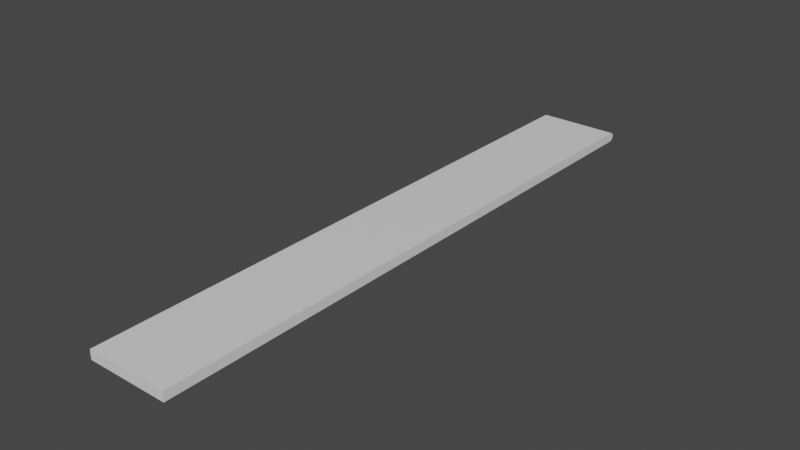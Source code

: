 # Source: belt.blend  (saved by Blender 2.93.20; exported with 4.5.12 LTS)
import bpy
from mathutils import Matrix  # noqa: F401  (used for matrix-valued properties, if any)

bpy.ops.wm.read_factory_settings(use_empty=True)
scene = bpy.context.scene
scene.name = 'Scene'

# ---- collections
col_collection = bpy.data.collections.new('Collection'); scene.collection.children.link(col_collection)

# ---- materials (node trees are filled in below, after node groups)
mat_material = bpy.data.materials.new('Material')
mat_material.alpha_threshold = 0.0
mat_material.use_transparent_shadow = False
mat_material.line_color = (0.0, 0.0, 0.0, 1.0)

# ---- material node trees
mat_material.use_nodes = True; mat_material.node_tree.nodes.clear()
_N = mat_material.node_tree.nodes; _L = mat_material.node_tree.links
n0 = _N.new('ShaderNodeOutputMaterial'); n0.name = 'Material Output'; n0.location = (300, 300)
n1 = _N.new('ShaderNodeBsdfPrincipled'); n1.name = 'Principled BSDF'; n1.location = (10, 300)
n1.distribution = 'GGX'
n1.subsurface_method = 'BURLEY'
n1.inputs[2].default_value = 0.4
n1.inputs[3].default_value = 1.45
n1.inputs[27].default_value = (0.0, 0.0, 0.0, 1.0)
n1.inputs[28].default_value = 1.0
_L.new(n1.outputs[0], n0.inputs[0])
n0.is_active_output = True

# ---- world
world_world = bpy.data.worlds.new('World'); scene.world = world_world
world_world.use_nodes = True; world_world.node_tree.nodes.clear()
_N = world_world.node_tree.nodes; _L = world_world.node_tree.links
n0 = _N.new('ShaderNodeOutputWorld'); n0.name = 'World Output'; n0.location = (300, 300)
n1 = _N.new('ShaderNodeBackground'); n1.name = 'Background'; n1.location = (10, 300)
n1.inputs[0].default_value = (0.05088, 0.05088, 0.05088, 1.0)
_L.new(n1.outputs[0], n0.inputs[0])
n0.is_active_output = True
world_world.color = (0.05088, 0.05088, 0.05088)
world_world.use_sun_shadow = False
world_world.sun_shadow_jitter_overblur = 0.0

# ---- meshes
me_cube = bpy.data.meshes.new('Cube')
me_cube.from_pydata([(-1.0, 1.0, 1.0), (-1.0, 1.0, -1.0), (-1.0, -1.0, 1.0), (-1.0, -1.0, -1.0), (0.9846, 1.0, -1.0), (0.9846, -1.0, 1.0), (0.9846, -1.0, -1.0), (0.9846, 1.0, 1.0), (1.0, 1.0, 0.0), (-1.0, -1.0, 0.0), (1.0, -1.0, 0.0), (-1.0, 1.0, 0.0), (0.9846, 1.0, 0.0), (0.9846, -1.0, 0.0), (0.9846, 1.0, 1.0), (1.0, 1.0, 0.0), (0.9886, 1.0, 0.9659), (0.9923, 1.0, 0.866), (0.9955, 1.0, 0.7071), (0.9979, 1.0, 0.5), (0.9995, 1.0, 0.2588), (1.0, 1.0, 0.0), (0.9846, 1.0, -1.0), (0.9995, 1.0, -0.2588), (0.9979, 1.0, -0.5), (0.9955, 1.0, -0.7071), (0.9923, 1.0, -0.866), (0.9886, 1.0, -0.9659), (1.0, -1.0, 0.0), (0.9846, -1.0, 1.0), (0.9995, -1.0, 0.2588), (0.9979, -1.0, 0.5), (0.9955, -1.0, 0.7071), (0.9923, -1.0, 0.866), (0.9886, -1.0, 0.9659), (0.9846, -1.0, -1.0), (1.0, -1.0, 0.0), (0.9886, -1.0, -0.9659), (0.9923, -1.0, -0.866), (0.9955, -1.0, -0.7071), (0.9979, -1.0, -0.5), (0.9995, -1.0, -0.2588)], [], [(7, 0, 2, 5), (13, 5, 2, 9), (9, 2, 0, 11), (4, 12, 8, 21, 23, 24, 25, 26, 27, 22), (21, 8, 10, 36), (8, 15, 28, 10), (11, 0, 7, 12), (1, 4, 6, 3), (35, 37, 38, 39, 40, 41, 36, 10, 13, 6), (12, 7, 14, 16, 17, 18, 19, 20, 15, 8), (1, 11, 12, 4), (10, 28, 30, 31, 32, 33, 34, 29, 5, 13), (4, 22, 35, 6), (3, 9, 11, 1), (6, 13, 9, 3), (14, 29, 34, 16), (16, 34, 33, 17), (17, 33, 32, 18), (18, 32, 31, 19), (19, 31, 30, 20), (20, 30, 28, 15), (35, 22, 27, 37), (37, 27, 26, 38), (38, 26, 25, 39), (39, 25, 24, 40), (40, 24, 23, 41), (41, 23, 21, 36), (14, 7, 5, 29)])
_uv = me_cube.uv_layers.new(name='UVMap')
_uv.uv.foreach_set('vector', [0.63, 0.5, 0.875, 0.5, 0.875, 0.75, 0.63, 0.75, 0.5, 0.755, 0.625, 0.755, 0.625, 1.0, 0.5, 1.0, 0.5, 0.0, 0.625, 0.0, 0.625, 0.25, 0.5, 0.25, 0.375, 0.495, 0.5, 0.495, 0.5, 0.5, 0.5, 0.5, 0.4676, 0.4998, 0.4375, 0.4993, 0.4116, 0.4985, 0.3917, 0.4975, 0.3793, 0.4963, 0.375, 0.495, 0.5, 0.5, 0.5, 0.5, 0.5, 0.75, 0.5, 0.75, 0.5, 0.5, 0.5, 0.5, 0.5, 0.75, 0.5, 0.75, 0.5, 0.25, 0.625, 0.25, 0.625, 0.495, 0.5, 0.495, 0.125, 0.5, 0.37, 0.5, 0.37, 0.75, 0.125, 0.75, 0.375, 0.755, 0.3793, 0.7537, 0.3917, 0.7525, 0.4116, 0.7515, 0.4375, 0.7507, 0.4676, 0.7502, 0.5, 0.75, 0.5, 0.75, 0.5, 0.755, 0.375, 0.755, 0.5, 0.495, 0.625, 0.495, 0.625, 0.495, 0.6207, 0.4963, 0.6083, 0.4975, 0.5884, 0.4985, 0.5625, 0.4993, 0.5324, 0.4998, 0.5, 0.5, 0.5, 0.5, 0.375, 0.25, 0.5, 0.25, 0.5, 0.495, 0.375, 0.495, 0.5, 0.75, 0.5, 0.75, 0.5324, 0.7502, 0.5625, 0.7507, 0.5884, 0.7515, 0.6083, 0.7525, 0.6207, 0.7537, 0.625, 0.755, 0.625, 0.755, 0.5, 0.755, 0.37, 0.5, 0.37, 0.5, 0.37, 0.75, 0.37, 0.75, 0.375, 0.0, 0.5, 0.0, 0.5, 0.25, 0.375, 0.25, 0.375, 0.755, 0.5, 0.755, 0.5, 1.0, 0.375, 1.0, 0.63, 0.5, 0.63, 0.75, 0.6287, 0.75, 0.6287, 0.5, 0.6287, 0.5, 0.6287, 0.75, 0.6275, 0.75, 0.6275, 0.5, 0.6275, 0.5, 0.6275, 0.75, 0.625, 0.75, 0.625, 0.5, 0.625, 0.5, 0.625, 0.75, 0.5625, 0.75, 0.5625, 0.5, 0.5625, 0.5, 0.5625, 0.75, 0.5324, 0.75, 0.5324, 0.5, 0.5324, 0.5, 0.5324, 0.75, 0.5, 0.75, 0.5, 0.5, 0.37, 0.75, 0.37, 0.5, 0.3713, 0.5, 0.3713, 0.75, 0.3713, 0.75, 0.3713, 0.5, 0.3725, 0.5, 0.3725, 0.75, 0.3725, 0.75, 0.3725, 0.5, 0.375, 0.5, 0.375, 0.75, 0.375, 0.75, 0.375, 0.5, 0.4375, 0.5, 0.4375, 0.75, 0.4375, 0.75, 0.4375, 0.5, 0.4676, 0.5, 0.4676, 0.75, 0.4676, 0.75, 0.4676, 0.5, 0.5, 0.5, 0.5, 0.75, 0.63, 0.5, 0.63, 0.5, 0.63, 0.75, 0.63, 0.75])
me_cube.materials.append(mat_material)
me_cube.use_remesh_preserve_volume = False
me_cube.use_remesh_preserve_attributes = False
me_cube.use_mirror_vertex_groups = False
me_cube.update()

# ---- objects
ob_cube = bpy.data.objects.new('Cube', me_cube)

# ---- transforms, parenting, visibility, modifiers, constraints
ob_cube.location = (0.0, 0.0, 0.0)
ob_cube.rotation_euler = (0.0, -0.0, 1.571)
ob_cube.scale = (13.0, 1.75, 0.2)
ob_cube.lock_rotations_4d = False
ob_cube.empty_display_type = 'ARROWS'
ob_cube.lineart.crease_threshold = 0.0

# ---- collection membership
col_collection.objects.link(ob_cube)

# ---- scene / render settings (as saved in the file)
scene.frame_start = 1; scene.frame_end = 250; scene.frame_set(1)
scene.render.engine = 'BLENDER_EEVEE_NEXT'
scene.cycles.use_denoising = False
scene.cycles.samples = 128
scene.cycles.sampling_pattern = 'TABULATED_SOBOL'
scene.cycles.use_adaptive_sampling = False
scene.cycles.use_light_tree = False
scene.view_settings.view_transform = 'Filmic'
bpy.context.view_layer.update()

# ---- added for rendering (the .blend has no active camera and no usable light): camera, sun
cam_auto = bpy.data.cameras.new('AutoCamera')
cam_auto.lens = 50.0
cam_auto.sensor_width = 36.0
cam_auto.clip_end = 1000.0
ob_auto_camera = bpy.data.objects.new('AutoCamera', cam_auto)
scene.collection.objects.link(ob_auto_camera)
ob_auto_camera.location = (24.2756, -29.1308, 19.4205)
ob_auto_camera.rotation_euler = (1.09748, -7.21219e-08, 0.694738)
scene.camera = ob_auto_camera
light_auto_sun = bpy.data.lights.new('AutoSun', 'SUN')
light_auto_sun.energy = 3.0
light_auto_sun.angle = 0.0523599
ob_auto_sun = bpy.data.objects.new('AutoSun', light_auto_sun)
scene.collection.objects.link(ob_auto_sun)
ob_auto_sun.rotation_euler = (0.872665, 0.174533, 0.523599)
bpy.context.view_layer.update()
